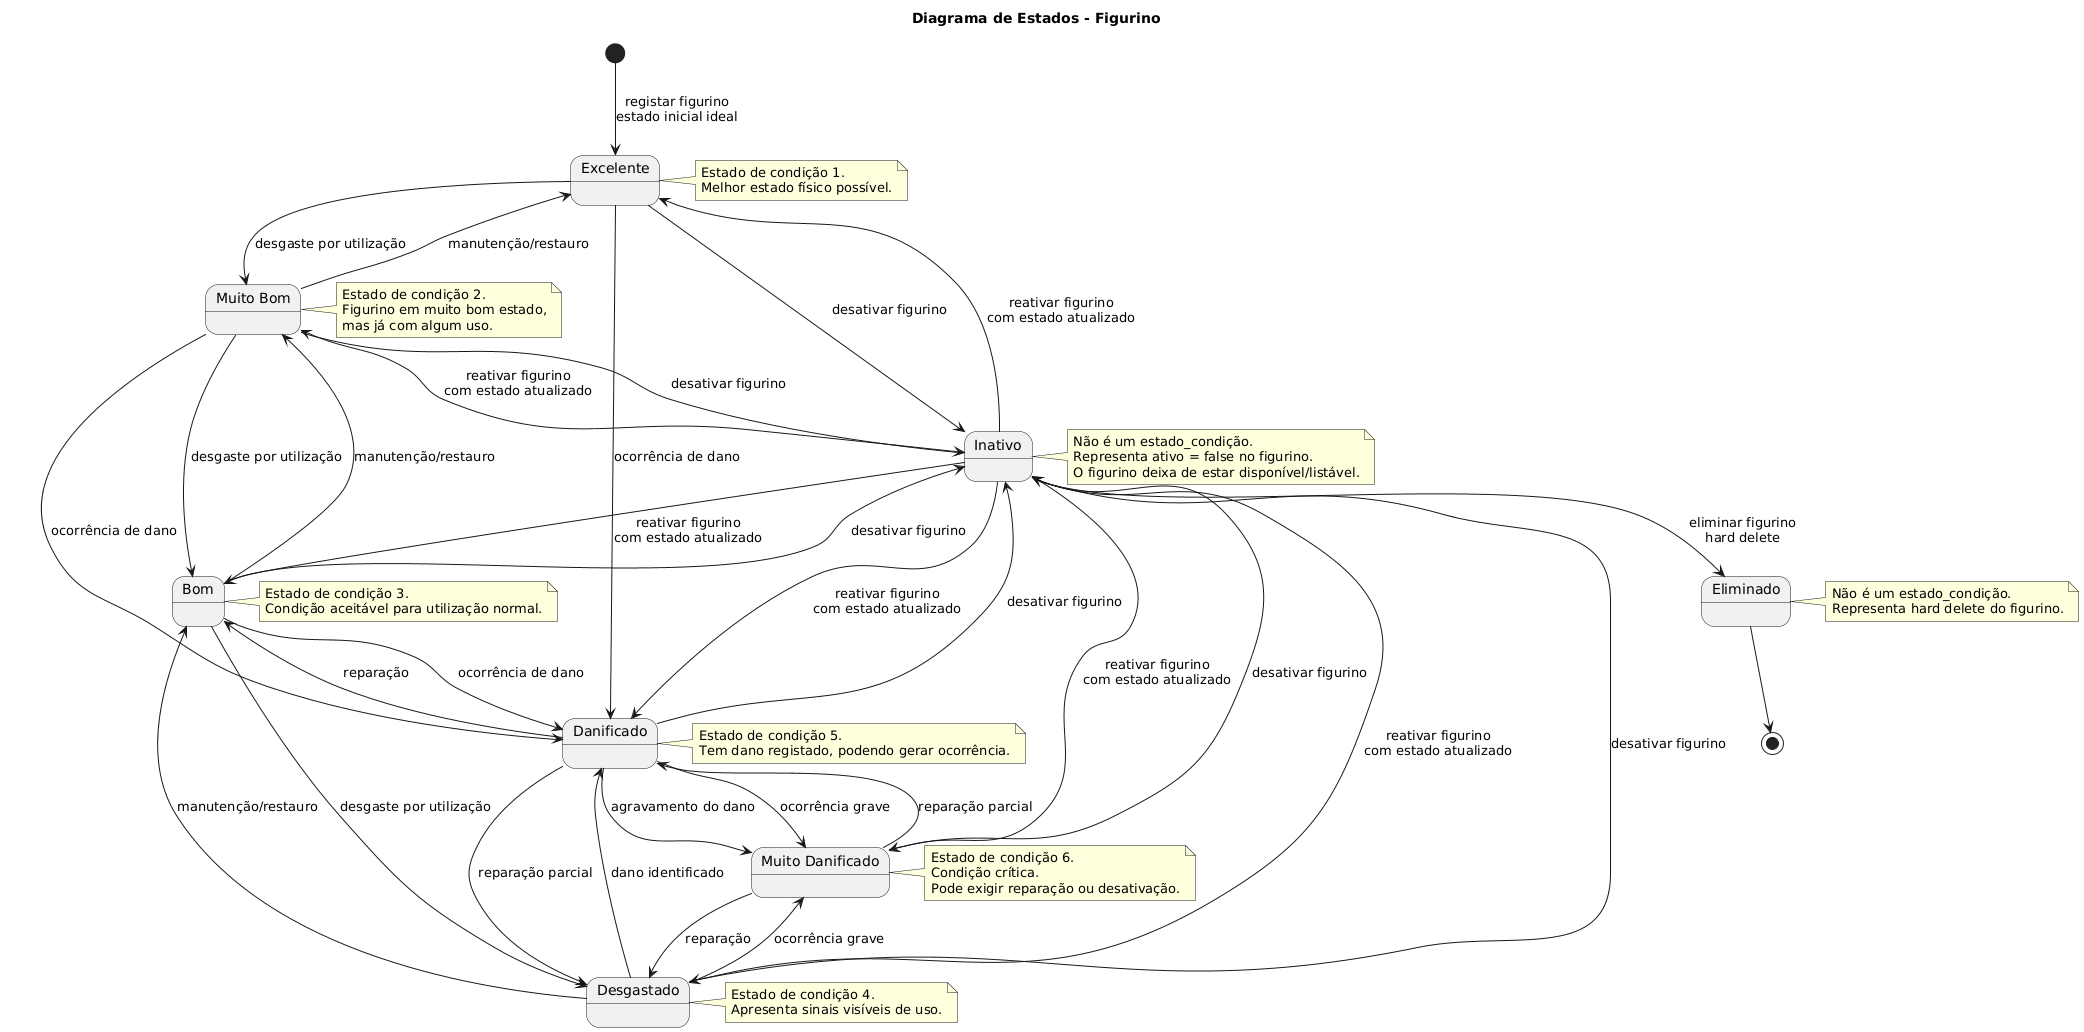

The diagram above was rendered by PlantUML. Its source (embedded in the PNG):
@startuml
title Diagrama de Estados - Figurino

[*] --> Excelente : registar figurino\nestado inicial ideal

Excelente --> Muito_Bom : desgaste por utilização
Muito_Bom --> Bom : desgaste por utilização
Bom --> Desgastado : desgaste por utilização
Desgastado --> Danificado : dano identificado
Danificado --> Muito_Danificado : agravamento do dano

Muito_Bom --> Excelente : manutenção/restauro
Bom --> Muito_Bom : manutenção/restauro
Desgastado --> Bom : manutenção/restauro
Danificado --> Desgastado : reparação parcial
Danificado --> Bom : reparação
Muito_Danificado --> Danificado : reparação parcial
Muito_Danificado --> Desgastado : reparação

Excelente --> Danificado : ocorrência de dano
Muito_Bom --> Danificado : ocorrência de dano
Bom --> Danificado : ocorrência de dano
Desgastado --> Muito_Danificado : ocorrência grave
Danificado --> Muito_Danificado : ocorrência grave

Excelente --> Inativo : desativar figurino
Muito_Bom --> Inativo : desativar figurino
Bom --> Inativo : desativar figurino
Desgastado --> Inativo : desativar figurino
Danificado --> Inativo : desativar figurino
Muito_Danificado --> Inativo : desativar figurino

Inativo --> Excelente : reativar figurino\ncom estado atualizado
Inativo --> Muito_Bom : reativar figurino\ncom estado atualizado
Inativo --> Bom : reativar figurino\ncom estado atualizado
Inativo --> Desgastado : reativar figurino\ncom estado atualizado
Inativo --> Danificado : reativar figurino\ncom estado atualizado
Inativo --> Muito_Danificado : reativar figurino\ncom estado atualizado

Inativo --> Eliminado : eliminar figurino\nhard delete

Eliminado --> [*]

state Excelente as "Excelente"
state Muito_Bom as "Muito Bom"
state Bom as "Bom"
state Desgastado as "Desgastado"
state Danificado as "Danificado"
state Muito_Danificado as "Muito Danificado"
state Inativo as "Inativo"
state Eliminado as "Eliminado"

note right of Excelente
Estado de condição 1.
Melhor estado físico possível.
end note

note right of Muito_Bom
Estado de condição 2.
Figurino em muito bom estado,
mas já com algum uso.
end note

note right of Bom
Estado de condição 3.
Condição aceitável para utilização normal.
end note

note right of Desgastado
Estado de condição 4.
Apresenta sinais visíveis de uso.
end note

note right of Danificado
Estado de condição 5.
Tem dano registado, podendo gerar ocorrência.
end note

note right of Muito_Danificado
Estado de condição 6.
Condição crítica.
Pode exigir reparação ou desativação.
end note

note right of Inativo
Não é um estado_condição.
Representa ativo = false no figurino.
O figurino deixa de estar disponível/listável.
end note

note right of Eliminado
Não é um estado_condição.
Representa hard delete do figurino.
end note
@enduml